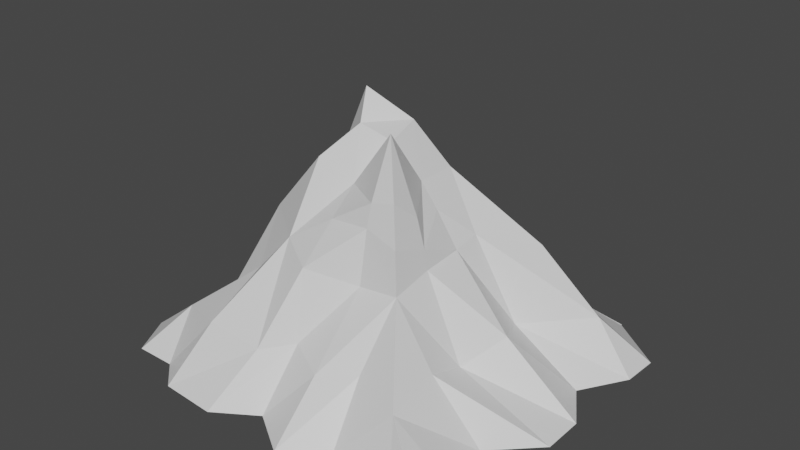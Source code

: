 # Source: Cylinder10Grad.blend  (saved by Blender 2.83.20; exported with 4.5.12 LTS)
import bpy
from mathutils import Matrix  # noqa: F401  (used for matrix-valued properties, if any)

bpy.ops.wm.read_factory_settings(use_empty=True)
scene = bpy.context.scene
scene.name = 'Scene'

# ---- collections
col_collection = bpy.data.collections.new('Collection'); scene.collection.children.link(col_collection)

# ---- materials (node trees are filled in below, after node groups)
mat_snow = bpy.data.materials.new('Snow')
mat_snow.use_transparent_shadow = False

# ---- material node trees
mat_snow.use_nodes = True; mat_snow.node_tree.nodes.clear()
_N = mat_snow.node_tree.nodes; _L = mat_snow.node_tree.links
n0 = _N.new('ShaderNodeBsdfPrincipled'); n0.name = 'Principled BSDF'; n0.location = (10, 300)
n0.distribution = 'GGX'
n0.subsurface_method = 'BURLEY'
n0.inputs[3].default_value = 1.45
n0.inputs[27].default_value = (0.0, 0.0, 0.0, 1.0)
n0.inputs[28].default_value = 1.0
n1 = _N.new('ShaderNodeOutputMaterial'); n1.name = 'Material Output'; n1.location = (300, 300)
_L.new(n0.outputs[0], n1.inputs[0])
n1.is_active_output = True

# ---- world
world_world = bpy.data.worlds.new('World'); scene.world = world_world
world_world.use_nodes = True; world_world.node_tree.nodes.clear()
_N = world_world.node_tree.nodes; _L = world_world.node_tree.links
n0 = _N.new('ShaderNodeOutputWorld'); n0.name = 'World Output'; n0.location = (300, 300)
n1 = _N.new('ShaderNodeBackground'); n1.name = 'Background'; n1.location = (10, 300)
n1.inputs[0].default_value = (0.05088, 0.05088, 0.05088, 1.0)
_L.new(n1.outputs[0], n0.inputs[0])
n0.is_active_output = True
world_world.color = (0.05088, 0.05088, 0.05088)
world_world.use_sun_shadow = False
world_world.sun_shadow_jitter_overblur = 0.0

# ---- meshes
me_cube_001 = bpy.data.meshes.new('Cube.001')
me_cube_001.from_pydata([(-1.0, -1.0, -0.01552), (-1.153, 1.0, -0.01552), (1.252, -1.192, -0.01552), (1.0, 1.0, -0.01552), (-1.0, 0.0, -0.01552), (1.302, 0.0, -0.01552), (0.1177, 1.239, -0.01552), (0.0, -1.0, -0.01552), (0.08572, 0.1427, 1.329), (1.05, -0.5, -0.01552), (-1.0, -0.5, -0.01552), (-0.02735, -0.6285, 0.7068), (-1.0, 0.5, -0.01552), (1.318, 0.5282, -0.01552), (-0.08167, 0.6363, 0.7614), (-0.5933, -1.143, -0.01552), (-0.5, 1.0, -0.01552), (-0.5005, 0.0, 0.5951), (-0.5, -0.5, 0.4867), (-0.5738, 0.5, 0.5389), (0.5, 1.0, -0.01552), (0.5, 0.0, 0.7341), (0.5, -1.0, -0.01552), (0.5, -0.5, 0.6685), (0.7189, 0.5, 0.6334), (-0.75, -1.0, -0.01552), (-0.9025, 1.0, -0.01552), (-0.75, 0.06016, 0.2799), (-0.75, -0.4672, 0.2799), (-0.75, 0.5, 0.2307), (-0.25, 1.239, -0.01552), (-0.3184, 0.0, 1.065), (-0.25, -0.5, 0.7614), (-0.25, 0.5, 0.7614), (-0.25, -1.162, -0.01552), (0.2556, -1.167, -0.01552), (0.3604, 1.239, -0.01552), (0.2556, 0.0, 1.065), (0.2556, -0.5, 0.6411), (0.2556, 0.5, 0.7614), (0.7611, 1.0, -0.01552), (0.8792, -0.04922, 0.3684), (0.7611, -0.5273, 0.3301), (1.079, 0.5561, 0.2799), (0.9467, -1.093, -0.01552), (1.186, -0.8434, -0.01552), (0.03282, -0.75, 0.3237), (-1.13, -0.75, -0.01552), (-0.4802, -0.8932, 0.3237), (0.4672, -0.75, 0.3127), (-0.8197, -0.75, 0.2307), (-0.1424, -0.8805, 0.2799), (0.2556, -0.8569, 0.2799), (0.7784, -0.8579, 0.2799), (-1.11, -0.2608, -0.01552), (1.302, -0.25, -0.01552), (0.0, -0.25, 1.065), (-0.5761, -0.25, 0.7614), (0.5, -0.25, 0.7177), (-0.8605, -0.1738, 0.2799), (-0.25, -0.25, 1.151), (0.2556, -0.25, 1.415), (0.7611, -0.2992, 0.259), (1.147, 0.25, -0.01552), (0.0, 0.25, 1.199), (-1.125, 0.25, -0.01552), (-0.5, 0.1448, 0.7614), (0.5, 0.1678, 0.7614), (-0.8174, 0.25, 0.3182), (-0.25, 0.25, 1.144), (0.2556, 0.25, 1.065), (0.7611, 0.2006, 0.2799), (-1.153, 0.75, -0.01552), (1.328, 0.75, -0.01552), (0.06041, 0.8863, 0.3182), (-0.5, 0.75, 0.3127), (0.6235, 0.8387, 0.2799), (-0.9025, 0.75, 0.1957), (-0.2281, 0.75, 0.2416), (0.3604, 0.75, 0.2252), (0.9026, 0.75, 0.1899), (1.0, 0.994, -0.01552), (-0.1579, 0.03845, 1.493), (-0.08895, -0.09217, 1.337), (0.1142, -0.07357, 1.28), (0.3958, -0.3934, 1.119), (0.4309, -0.25, 0.9989), (0.4586, -0.4577, 0.9037), (0.3626, 0.0, 0.9319), (0.4174, 0.1956, 0.8639), (0.4611, 0.3609, 0.8733), (0.4794, -0.25, 0.8321), (0.2556, 0.434, 0.8415), (-0.25, 0.4282, 0.8713), (-0.04658, 0.4703, 0.9494), (-0.3958, 0.0, 0.8652), (0.0, -0.4254, 0.9241), (0.2556, -0.4423, 0.9553), (0.2556, -0.4037, 1.085), (-0.4181, 0.3946, 0.8341)], [], [(50, 47, 0, 25), (68, 65, 4, 27), (70, 64, 8), (52, 46, 7, 35), (61, 56, 98), (59, 54, 10, 28), (79, 74, 14, 39), (77, 72, 12, 29), (78, 75, 19, 33), (60, 57, 32), (69, 66, 95, 31), (51, 48, 15, 34), (80, 76, 24), (62, 58, 23, 42), (53, 49, 22, 44), (71, 67, 21, 41), (75, 77, 19), (57, 59, 28, 18), (66, 68, 27, 17), (48, 50, 25, 15), (46, 51, 34, 7), (64, 82, 8), (56, 60, 32, 96), (74, 78, 33, 14), (76, 79, 39, 24), (58, 91, 87, 23), (49, 52, 35, 22), (67, 89, 88, 21), (63, 71, 41, 5), (45, 53, 2), (55, 62, 42, 9), (73, 80, 43, 13), (9, 42, 53, 45), (23, 38, 52, 49), (11, 32, 51, 46), (18, 28, 50, 48), (42, 23, 53), (32, 18, 48, 51), (38, 11, 46, 52), (28, 10, 47, 50), (5, 41, 62, 55), (21, 88, 91, 58), (8, 82, 83), (17, 27, 59, 57), (41, 21, 58, 62), (31, 95, 60), (27, 4, 54, 59), (37, 84, 61), (13, 43, 71, 63), (24, 90, 89, 67), (14, 33, 93, 94), (19, 29, 68, 66), (43, 24, 67, 71), (33, 19, 99, 93), (39, 14, 94, 92), (29, 12, 65, 68), (3, 40, 80, 81), (20, 36, 79, 76), (6, 30, 78, 74), (16, 26, 77, 75), (40, 20, 76, 80), (30, 16, 75, 78), (26, 1, 77), (36, 6, 74, 79), (24, 43, 80), (8, 37, 70), (70, 90, 92), (81, 80, 73), (2, 53, 44), (53, 23, 49), (23, 87, 97, 38), (61, 84, 83, 56), (83, 84, 8), (83, 60, 56), (86, 37, 61), (85, 86, 61), (37, 8, 84), (88, 89, 70, 37), (91, 88, 37, 86), (87, 91, 86, 85), (89, 90, 70), (92, 90, 24, 39), (92, 94, 64, 70), (94, 93, 69, 64), (93, 99, 69), (95, 66, 17), (60, 95, 17, 57), (32, 57, 18), (97, 87, 85, 98), (97, 96, 11, 38), (96, 32, 11), (98, 85, 61), (98, 56, 96, 97), (60, 83, 31), (31, 83, 82), (82, 69, 31), (82, 64, 69), (77, 1, 72), (19, 77, 29), (99, 19, 66), (69, 99, 66)])
_uv = me_cube_001.uv_layers.new(name='UVMap')
_uv.uv.foreach_set('vector', [0.8438, 0.7188, 0.875, 0.7188, 0.875, 0.75, 0.8438, 0.75, 0.8438, 0.5938, 0.875, 0.5938, 0.875, 0.625, 0.8438, 0.625, 0.7181, 0.5938, 0.75, 0.5938, 0.75, 0.625, 0.7181, 0.7188, 0.75, 0.7188, 0.75, 0.75, 0.7181, 0.75, 0.7181, 0.6562, 0.75, 0.6562, 0.7181, 0.6755, 0.8438, 0.6562, 0.875, 0.6562, 0.875, 0.6875, 0.8438, 0.6875, 0.7181, 0.5312, 0.75, 0.5312, 0.75, 0.5625, 0.7181, 0.5625, 0.8438, 0.5312, 0.875, 0.5312, 0.875, 0.5625, 0.8438, 0.5625, 0.7812, 0.5312, 0.8125, 0.5312, 0.8125, 0.5625, 0.7812, 0.5625, 0.7812, 0.6562, 0.8125, 0.6562, 0.7812, 0.6875, 0.7812, 0.5938, 0.8125, 0.5938, 0.7945, 0.625, 0.7812, 0.625, 0.7812, 0.7188, 0.8125, 0.7188, 0.8125, 0.75, 0.7812, 0.75, 0.6549, 0.5312, 0.6875, 0.5312, 0.6875, 0.5625, 0.6549, 0.6562, 0.6875, 0.6562, 0.6875, 0.6875, 0.6549, 0.6875, 0.6549, 0.7188, 0.6875, 0.7188, 0.6875, 0.75, 0.6549, 0.75, 0.6549, 0.5938, 0.6875, 0.5938, 0.6875, 0.625, 0.6549, 0.625, 0.8125, 0.5312, 0.8438, 0.5312, 0.8125, 0.5625, 0.8125, 0.6562, 0.8438, 0.6562, 0.8438, 0.6875, 0.8125, 0.6875, 0.8125, 0.5938, 0.8438, 0.5938, 0.8438, 0.625, 0.8125, 0.625, 0.8125, 0.7188, 0.8438, 0.7188, 0.8438, 0.75, 0.8125, 0.75, 0.75, 0.7188, 0.7812, 0.7188, 0.7812, 0.75, 0.75, 0.75, 0.75, 0.5938, 0.7512, 0.625, 0.75, 0.625, 0.75, 0.6562, 0.7812, 0.6562, 0.7812, 0.6875, 0.75, 0.6707, 0.75, 0.5312, 0.7812, 0.5312, 0.7812, 0.5625, 0.75, 0.5625, 0.6875, 0.5312, 0.7181, 0.5312, 0.7181, 0.5625, 0.6875, 0.5625, 0.6875, 0.6562, 0.6901, 0.6562, 0.6927, 0.6822, 0.6875, 0.6875, 0.6875, 0.7188, 0.7181, 0.7188, 0.7181, 0.75, 0.6875, 0.75, 0.6875, 0.5938, 0.6978, 0.5938, 0.7047, 0.625, 0.6875, 0.625, 0.625, 0.5938, 0.6549, 0.5938, 0.6549, 0.625, 0.625, 0.625, 0.625, 0.7188, 0.6549, 0.7188, 0.625, 0.75, 0.625, 0.6562, 0.6549, 0.6562, 0.6549, 0.6875, 0.625, 0.6875, 0.625, 0.5312, 0.6549, 0.5312, 0.6549, 0.5625, 0.625, 0.5625, 0.625, 0.6875, 0.6549, 0.6875, 0.6549, 0.7188, 0.625, 0.7188, 0.6875, 0.6875, 0.7181, 0.6875, 0.7181, 0.7188, 0.6875, 0.7188, 0.75, 0.6875, 0.7812, 0.6875, 0.7812, 0.7188, 0.75, 0.7188, 0.8125, 0.6875, 0.8438, 0.6875, 0.8438, 0.7188, 0.8125, 0.7188, 0.6549, 0.6875, 0.6875, 0.6875, 0.6549, 0.7188, 0.7812, 0.6875, 0.8125, 0.6875, 0.8125, 0.7188, 0.7812, 0.7188, 0.7181, 0.6875, 0.75, 0.6875, 0.75, 0.7188, 0.7181, 0.7188, 0.8438, 0.6875, 0.875, 0.6875, 0.875, 0.7188, 0.8438, 0.7188, 0.625, 0.625, 0.6549, 0.625, 0.6549, 0.6562, 0.625, 0.6562, 0.6875, 0.625, 0.7047, 0.625, 0.6901, 0.6562, 0.6875, 0.6562, 0.75, 0.625, 0.7512, 0.625, 0.75, 0.6259, 0.8125, 0.625, 0.8438, 0.625, 0.8438, 0.6562, 0.8125, 0.6562, 0.6549, 0.625, 0.6875, 0.625, 0.6875, 0.6562, 0.6549, 0.6562, 0.7812, 0.625, 0.7945, 0.625, 0.7812, 0.6562, 0.8438, 0.625, 0.875, 0.625, 0.875, 0.6562, 0.8438, 0.6562, 0.7181, 0.625, 0.7475, 0.625, 0.7181, 0.6562, 0.625, 0.5625, 0.6549, 0.5625, 0.6549, 0.5938, 0.625, 0.5938, 0.6875, 0.5625, 0.7045, 0.5799, 0.6978, 0.5938, 0.6875, 0.5938, 0.75, 0.5625, 0.7812, 0.5625, 0.7812, 0.5715, 0.75, 0.5759, 0.8125, 0.5625, 0.8438, 0.5625, 0.8438, 0.5938, 0.8125, 0.5938, 0.6549, 0.5625, 0.6875, 0.5625, 0.6875, 0.5938, 0.6549, 0.5938, 0.7812, 0.5625, 0.8125, 0.5625, 0.7918, 0.579, 0.7812, 0.5715, 0.7181, 0.5625, 0.75, 0.5625, 0.75, 0.5759, 0.7181, 0.5707, 0.8438, 0.5625, 0.875, 0.5625, 0.875, 0.5938, 0.8438, 0.5938, 0.625, 0.5, 0.6549, 0.5, 0.6549, 0.5312, 0.625, 0.5008, 0.6875, 0.5, 0.7181, 0.5, 0.7181, 0.5312, 0.6875, 0.5312, 0.75, 0.5, 0.7812, 0.5, 0.7812, 0.5312, 0.75, 0.5312, 0.8125, 0.5, 0.8438, 0.5, 0.8438, 0.5312, 0.8125, 0.5312, 0.6549, 0.5, 0.6875, 0.5, 0.6875, 0.5312, 0.6549, 0.5312, 0.7812, 0.5, 0.8125, 0.5, 0.8125, 0.5312, 0.7812, 0.5312, 0.8438, 0.5, 0.875, 0.5, 0.8438, 0.5312, 0.7181, 0.5, 0.75, 0.5, 0.75, 0.5312, 0.7181, 0.5312, 0.6875, 0.5625, 0.6549, 0.5625, 0.6549, 0.5312, 0.75, 0.625, 0.7181, 0.625, 0.7181, 0.5938, 0.7181, 0.5938, 0.7045, 0.5799, 0.7181, 0.5707, 0.625, 0.5008, 0.6549, 0.5312, 0.625, 0.5312, 0.625, 0.75, 0.6549, 0.7188, 0.6549, 0.75, 0.6549, 0.7188, 0.6875, 0.6875, 0.6875, 0.7188, 0.6875, 0.6875, 0.6927, 0.6822, 0.7181, 0.6803, 0.7181, 0.6875, 0.7181, 0.6562, 0.7475, 0.625, 0.75, 0.6259, 0.75, 0.6562, 0.75, 0.6259, 0.7475, 0.625, 0.75, 0.625, 0.75, 0.6259, 0.7812, 0.6562, 0.75, 0.6562, 0.6961, 0.6562, 0.7181, 0.625, 0.7181, 0.6562, 0.7005, 0.6742, 0.6961, 0.6562, 0.7181, 0.6562, 0.7181, 0.625, 0.75, 0.625, 0.7475, 0.625, 0.7047, 0.625, 0.6978, 0.5938, 0.7181, 0.5938, 0.7181, 0.625, 0.6901, 0.6562, 0.7047, 0.625, 0.7181, 0.625, 0.6961, 0.6562, 0.6927, 0.6822, 0.6901, 0.6562, 0.6961, 0.6562, 0.7005, 0.6742, 0.6978, 0.5938, 0.7045, 0.5799, 0.7181, 0.5938, 0.7181, 0.5707, 0.7045, 0.5799, 0.6875, 0.5625, 0.7181, 0.5625, 0.7181, 0.5707, 0.75, 0.5759, 0.75, 0.5938, 0.7181, 0.5938, 0.75, 0.5759, 0.7812, 0.5715, 0.7812, 0.5938, 0.75, 0.5938, 0.7812, 0.5715, 0.7918, 0.579, 0.7812, 0.5938, 0.7945, 0.625, 0.8125, 0.5938, 0.8125, 0.625, 0.7812, 0.6562, 0.7945, 0.625, 0.8125, 0.625, 0.8125, 0.6562, 0.7812, 0.6875, 0.8125, 0.6562, 0.8125, 0.6875, 0.7181, 0.6803, 0.6927, 0.6822, 0.7005, 0.6742, 0.7181, 0.6755, 0.7181, 0.6803, 0.75, 0.6707, 0.75, 0.6875, 0.7181, 0.6875, 0.75, 0.6707, 0.7812, 0.6875, 0.75, 0.6875, 0.7181, 0.6755, 0.7005, 0.6742, 0.7181, 0.6562, 0.7181, 0.6755, 0.75, 0.6562, 0.75, 0.6707, 0.7181, 0.6803, 0.7812, 0.6562, 0.75, 0.6259, 0.7812, 0.625, 0.7812, 0.625, 0.75, 0.6259, 0.7512, 0.625, 0.7512, 0.625, 0.7812, 0.5938, 0.7812, 0.625, 0.7512, 0.625, 0.75, 0.5938, 0.7812, 0.5938, 0.8438, 0.5312, 0.875, 0.5, 0.875, 0.5312, 0.8125, 0.5625, 0.8438, 0.5312, 0.8438, 0.5625, 0.7918, 0.579, 0.8125, 0.5625, 0.8125, 0.5938, 0.7812, 0.5938, 0.7918, 0.579, 0.8125, 0.5938])
me_cube_001.materials.append(mat_snow)
me_cube_001.use_remesh_fix_poles = True
me_cube_001.use_remesh_preserve_attributes = False
me_cube_001.use_mirror_vertex_groups = False
me_cube_001.update()

# ---- objects
ob_cube = bpy.data.objects.new('Cube', me_cube_001)

# ---- transforms, parenting, visibility, modifiers, constraints
ob_cube.location = (0.0, 0.0, 0.0)
ob_cube.lineart.crease_threshold = 0.0

# ---- collection membership
col_collection.objects.link(ob_cube)

# ---- scene / render settings (as saved in the file)
scene.frame_start = 1; scene.frame_end = 250; scene.frame_set(1)
scene.render.engine = 'BLENDER_EEVEE_NEXT'
scene.cycles.use_denoising = False
scene.cycles.samples = 128
scene.cycles.sampling_pattern = 'TABULATED_SOBOL'
scene.cycles.use_adaptive_sampling = False
scene.cycles.use_light_tree = False
scene.view_settings.view_transform = 'Filmic'
bpy.context.view_layer.update()

# ---- added for rendering (the .blend has no active camera and no usable light): camera, sun
cam_auto = bpy.data.cameras.new('AutoCamera')
cam_auto.lens = 50.0
cam_auto.sensor_width = 36.0
cam_auto.clip_end = 1000.0
ob_auto_camera = bpy.data.objects.new('AutoCamera', cam_auto)
scene.collection.objects.link(ob_auto_camera)
ob_auto_camera.location = (3.59127, -4.18069, 3.54155)
ob_auto_camera.rotation_euler = (1.09748, -7.21219e-08, 0.694738)
scene.camera = ob_auto_camera
light_auto_sun = bpy.data.lights.new('AutoSun', 'SUN')
light_auto_sun.energy = 3.0
light_auto_sun.angle = 0.0523599
ob_auto_sun = bpy.data.objects.new('AutoSun', light_auto_sun)
scene.collection.objects.link(ob_auto_sun)
ob_auto_sun.rotation_euler = (0.872665, 0.174533, 0.523599)
bpy.context.view_layer.update()
